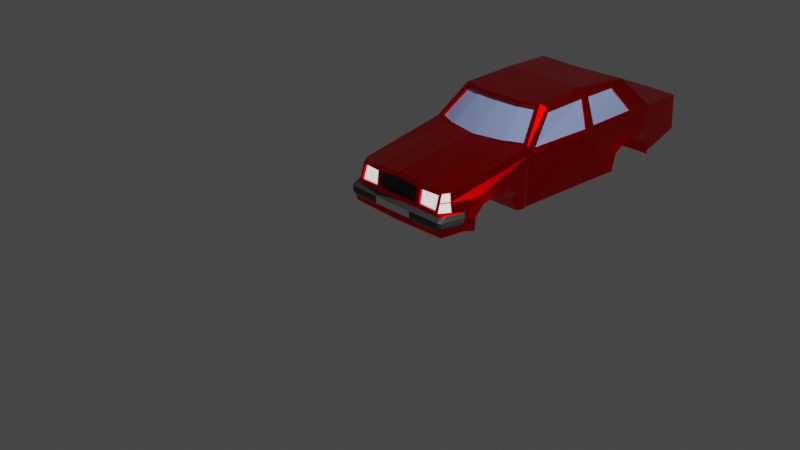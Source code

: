 # Source: Volvo2.blend  (saved by Blender 2.83.19; exported with 4.5.12 LTS)
import bpy
from mathutils import Matrix  # noqa: F401  (used for matrix-valued properties, if any)

bpy.ops.wm.read_factory_settings(use_empty=True)
scene = bpy.context.scene
scene.name = 'Scene'

# ---- collections
col_collection = bpy.data.collections.new('Collection'); scene.collection.children.link(col_collection)

# ---- materials (node trees are filled in below, after node groups)
mat_base = bpy.data.materials.new('Base')
mat_base.alpha_threshold = 0.0
mat_base.use_transparent_shadow = False
mat_base.roughness = 1.0
mat_base.line_color = (0.0, 0.0, 0.0, 1.0)
mat_grill = bpy.data.materials.new('Grill')
mat_grill.use_transparent_shadow = False
mat_grill.diffuse_color = (0.09463, 0.09463, 0.09463, 1.0)
mat_lights = bpy.data.materials.new('Lights')
mat_lights.use_transparent_shadow = False
mat_material = bpy.data.materials.new('Material')
mat_material.use_transparent_shadow = False
mat_material_001 = bpy.data.materials.new('Material.001')
mat_material_001.use_transparent_shadow = False
mat_bumper = bpy.data.materials.new('Bumper')
mat_bumper.use_transparent_shadow = False

# ---- material node trees
mat_base.use_nodes = True; mat_base.node_tree.nodes.clear()
_N = mat_base.node_tree.nodes; _L = mat_base.node_tree.links
n0 = _N.new('ShaderNodeOutputMaterial'); n0.name = 'Material Output'; n0.location = (300, 300)
n1 = _N.new('ShaderNodeBsdfPrincipled'); n1.name = 'Principled BSDF'; n1.location = (10, 300)
n1.distribution = 'GGX'
n1.subsurface_method = 'BURLEY'
n1.inputs[0].default_value = (1.0, 0.0, 0.0003974, 1.0)
n1.inputs[1].default_value = 1.0
n1.inputs[2].default_value = 0.3
n1.inputs[3].default_value = 1.45
n1.inputs[27].default_value = (0.0, 0.0, 0.0, 1.0)
n1.inputs[28].default_value = 1.0
_L.new(n1.outputs[0], n0.inputs[0])
n0.is_active_output = True
mat_grill.use_nodes = True; mat_grill.node_tree.nodes.clear()
_N = mat_grill.node_tree.nodes; _L = mat_grill.node_tree.links
n0 = _N.new('ShaderNodeBsdfPrincipled'); n0.name = 'Principled BSDF'; n0.location = (10, 300)
n0.distribution = 'GGX'
n0.subsurface_method = 'BURLEY'
n0.inputs[0].default_value = (0.01341, 0.01341, 0.01341, 1.0)
n0.inputs[3].default_value = 1.45
n0.inputs[27].default_value = (0.0, 0.0, 0.0, 1.0)
n0.inputs[28].default_value = 1.0
n1 = _N.new('ShaderNodeOutputMaterial'); n1.name = 'Material Output'; n1.location = (300, 300)
_L.new(n0.outputs[0], n1.inputs[0])
n1.is_active_output = True
mat_lights.use_nodes = True; mat_lights.node_tree.nodes.clear()
_N = mat_lights.node_tree.nodes; _L = mat_lights.node_tree.links
n0 = _N.new('ShaderNodeBsdfPrincipled'); n0.name = 'Principled BSDF'; n0.location = (10, 300)
n0.distribution = 'GGX'
n0.subsurface_method = 'BURLEY'
n0.inputs[3].default_value = 1.45
n0.inputs[28].default_value = 1.0
n1 = _N.new('ShaderNodeOutputMaterial'); n1.name = 'Material Output'; n1.location = (300, 300)
_L.new(n0.outputs[0], n1.inputs[0])
n1.is_active_output = True
mat_material.use_nodes = True; mat_material.node_tree.nodes.clear()
_N = mat_material.node_tree.nodes; _L = mat_material.node_tree.links
n0 = _N.new('ShaderNodeBsdfPrincipled'); n0.name = 'Principled BSDF'; n0.location = (10, 300)
n0.distribution = 'GGX'
n0.subsurface_method = 'BURLEY'
n0.inputs[0].default_value = (0.3318, 0.4441, 0.8, 1.0)
n0.inputs[2].default_value = 0.1
n0.inputs[3].default_value = 1.45
n0.inputs[13].default_value = 1.0
n0.inputs[27].default_value = (0.0, 0.0, 0.0, 1.0)
n0.inputs[28].default_value = 1.0
n1 = _N.new('ShaderNodeOutputMaterial'); n1.name = 'Material Output'; n1.location = (300, 300)
_L.new(n0.outputs[0], n1.inputs[0])
n1.is_active_output = True
mat_material_001.use_nodes = True; mat_material_001.node_tree.nodes.clear()
_N = mat_material_001.node_tree.nodes; _L = mat_material_001.node_tree.links
n0 = _N.new('ShaderNodeBsdfPrincipled'); n0.name = 'Principled BSDF'; n0.location = (10, 300)
n0.distribution = 'GGX'
n0.subsurface_method = 'BURLEY'
n0.inputs[3].default_value = 1.45
n0.inputs[27].default_value = (0.0, 0.0, 0.0, 1.0)
n0.inputs[28].default_value = 1.0
n1 = _N.new('ShaderNodeOutputMaterial'); n1.name = 'Material Output'; n1.location = (300, 300)
_L.new(n0.outputs[0], n1.inputs[0])
n1.is_active_output = True
mat_bumper.use_nodes = True; mat_bumper.node_tree.nodes.clear()
_N = mat_bumper.node_tree.nodes; _L = mat_bumper.node_tree.links
n0 = _N.new('ShaderNodeBsdfPrincipled'); n0.name = 'Principled BSDF'; n0.location = (10, 300)
n0.distribution = 'GGX'
n0.subsurface_method = 'BURLEY'
n0.inputs[0].default_value = (0.06372, 0.06372, 0.06372, 1.0)
n0.inputs[3].default_value = 1.45
n0.inputs[27].default_value = (0.0, 0.0, 0.0, 1.0)
n0.inputs[28].default_value = 1.0
n1 = _N.new('ShaderNodeOutputMaterial'); n1.name = 'Material Output'; n1.location = (300, 300)
_L.new(n0.outputs[0], n1.inputs[0])
n1.is_active_output = True

# ---- world
world_world = bpy.data.worlds.new('World'); scene.world = world_world
world_world.use_nodes = True; world_world.node_tree.nodes.clear()
_N = world_world.node_tree.nodes; _L = world_world.node_tree.links
n0 = _N.new('ShaderNodeOutputWorld'); n0.name = 'World Output'; n0.location = (300, 300)
n1 = _N.new('ShaderNodeBackground'); n1.name = 'Background'; n1.location = (10, 300)
n1.inputs[0].default_value = (0.05088, 0.05088, 0.05088, 0.4)
_L.new(n1.outputs[0], n0.inputs[0])
n0.is_active_output = True
world_world.color = (0.05088, 0.05088, 0.05088)
world_world.use_sun_shadow = False
world_world.sun_shadow_jitter_overblur = 0.0

# ---- cameras
cam_camera = bpy.data.cameras.new('Camera')
cam_camera.clip_end = 100.0
cam_camera.ortho_scale = 7.314

# ---- lights
light_light = bpy.data.lights.new('Light', 'POINT')
light_light.transmission_factor = 0.0
light_light.energy = 1000.0
light_light.shadow_soft_size = 0.1
light_light.shadow_maximum_resolution = 0.006
light_light.use_absolute_resolution = True

# ---- meshes
me_cube = bpy.data.meshes.new('Cube')
me_cube.from_pydata([(0.0, 1.327, 0.4333), (0.0, 4.95, 0.3859), (0.0, 1.464, 1.037), (-9.546e-05, 2.874, 0.1737), (0.0, 1.632, 0.2032), (0.0, 1.97, 1.436), (0.0, 2.874, 1.47), (0.0, 3.615, 1.431), (0.0, 0.1686, 0.8143), (0.0, 4.882, 0.9276), (0.001273, 1.693, 0.9212), (-9.546e-05, 4.128, 0.965), (0.0, 1.434, 0.2326), (0.0, 3.683, 1.381), (0.0, 1.147, 0.5928), (0.0, 0.9363, 0.6257), (0.0, 0.7275, 0.5742), (0.0, 0.5975, 0.4346), (0.0, 0.5794, 0.2655), (0.0, 0.46, 0.2765), (0.0, 0.1602, 0.276), (0.0, 0.1106, 0.3489), (0.0, 0.08136, 0.3932), (0.0, 0.07846, 0.4705), (0.297, 0.08782, 0.3932), (0.0, 0.1411, 0.5182), (0.0, 0.16, 0.5803), (0.7664, 4.936, 0.3859), (0.7243, 1.67, 1.05), (0.8172, 2.874, 0.1737), (0.8172, 1.66, 0.2032), (0.587, 2.012, 1.402), (0.6077, 2.874, 1.47), (0.6034, 3.615, 1.431), (0.7498, 0.3284, 0.7998), (0.7907, 4.849, 0.9276), (0.8088, 1.67, 0.9071), (0.8687, 2.874, 0.9412), (0.8566, 4.128, 0.965), (0.6912, 2.1, 1.405), (0.6912, 2.874, 1.42), (0.6912, 3.683, 1.42), (0.8566, 0.5794, 0.2655), (0.8566, 0.46, 0.2765), (0.7907, 0.1773, 0.276), (0.297, 0.08493, 0.4705), (0.7839, 0.3162, 0.5438), (-9.546e-05, 3.251, 0.2235), (0.0, 4.169, 0.2488), (0.8566, 0.5975, 0.4346), (0.919, 0.5794, 0.2655), (0.342, 0.1555, 0.5506), (0.3496, 0.1968, 0.8487), (0.6542, 0.2202, 0.7621), (0.6891, 0.1555, 0.5481), (0.6844, 0.2286, 0.7918), (0.3795, 0.1913, 0.7683), (0.6579, 0.1611, 0.5786), (0.3735, 0.1639, 0.58), (0.3717, 0.2012, 0.5713), (0.6561, 0.1983, 0.57), (0.3776, 0.2286, 0.7596), (0.6523, 0.2575, 0.7535), (0.7663, 0.3205, 0.6761), (0.6867, 0.1933, 0.6741), (0.3766, 0.1781, 0.6773), (0.656, 0.1916, 0.6735), (0.3459, 0.1769, 0.6787), (0.3747, 0.2153, 0.6686), (0.6541, 0.2289, 0.6648), (0.6938, 0.1985, 0.6816), (0.758, 0.3201, 0.6835), (0.7435, 0.3231, 0.7913), (0.692, 0.2291, 0.7852), (0.6966, 0.1597, 0.5551), (0.7753, 0.3168, 0.5517), (0.7596, 0.3162, 0.6684), (0.6945, 0.1928, 0.6669), (0.7705, 0.3325, 0.5463), (0.6918, 0.1755, 0.5497), (0.7533, 0.3358, 0.6781), (0.6891, 0.2143, 0.6762), (0.6872, 0.2448, 0.7798), (0.7387, 0.3389, 0.7858), (0.6897, 0.2085, 0.6615), (0.7549, 0.332, 0.6629), (0.0, 0.1708, 0.8845), (0.3177, 0.2173, 0.7675), (0.0, 0.1555, 0.5506), (0.3129, 0.1576, 0.5805), (0.3186, 0.1925, 0.7702), (0.312, 0.1824, 0.5778), (0.0, 0.1934, 0.7992), (0.0, 0.1848, 0.5776), (0.3628, 1.952, 1.401), (0.4385, 1.558, 1.037), (0.7858, 1.653, 1.018), (0.6222, 2.061, 1.436), (0.3569, 1.989, 1.436), (0.4491, 1.522, 1.02), (0.0, 1.502, 1.018), (0.0, 1.932, 1.402), (0.0, 1.534, 0.983), (0.0, 1.963, 1.367), (0.3569, 1.983, 1.366), (0.4325, 1.59, 1.002), (0.7184, 1.702, 1.015), (0.5811, 2.043, 1.367), (0.6912, 3.432, 1.42), (0.8566, 3.816, 0.9591), (0.8367, 2.934, 0.9817), (0.7112, 2.931, 1.358), (0.7109, 3.437, 1.358), (0.8371, 3.728, 0.9907), (0.7837, 1.815, 0.9687), (0.709, 2.13, 1.349), (0.7065, 2.814, 1.361), (0.8377, 2.777, 0.9752), (0.6899, 2.931, 1.351), (0.8154, 2.934, 0.9751), (0.8158, 3.729, 0.984), (0.6896, 3.437, 1.351), (0.6877, 2.13, 1.342), (0.7624, 1.816, 0.962), (0.8164, 2.778, 0.9685), (0.6852, 2.815, 1.354), (0.6912, 3.563, 1.42), (0.8566, 3.988, 0.9624), (0.8489, 1.321, 0.4333), (0.8566, 1.402, 0.4943), (0.8566, 1.553, 0.2172), (0.8489, 1.434, 0.2326), (0.8566, 1.192, 0.6869), (0.9187, 1.147, 0.5928), (0.9187, 0.5975, 0.4346), (0.8566, 0.4932, 0.4783), (0.8566, 0.9318, 0.7276), (0.9187, 0.9363, 0.6257), (0.8566, 0.6747, 0.6642), (0.9187, 0.7275, 0.5742), (-9.559e-05, 3.65, 0.6378), (0.000382, 3.38, 0.4673), (-1.341e-07, 3.931, 0.5736), (0.0, 4.137, 0.251), (0.0, 4.061, 0.4441), (0.0, 3.324, 0.194), (0.8566, 3.635, 0.7262), (0.9136, 3.65, 0.6378), (0.9136, 3.38, 0.4673), (0.8566, 3.306, 0.5185), (0.8566, 3.998, 0.6433), (0.9136, 3.931, 0.5736), (0.9136, 4.137, 0.251), (0.8566, 4.169, 0.2488), (0.9136, 4.061, 0.4441), (0.8566, 4.077, 0.5659), (0.8566, 3.238, 0.1901), (0.9136, 3.324, 0.2235), (0.2992, 0.07509, 0.3831), (0.0002753, 0.06863, 0.3831), (0.0002753, 0.06573, 0.4798), (0.2992, 0.07219, 0.4798), (0.09, 0.1621, 0.276), (0.09, 0.1126, 0.3489), (0.09321, 4.098, 0.3489), (0.09184, 4.127, 0.276), (0.09321, 1.642, 0.3489), (0.09184, 1.636, 0.276), (0.09321, 0.5883, 0.3489), (0.09184, 0.5806, 0.276), (0.09321, 4.753, 0.3489), (0.09184, 4.328, 0.276), (0.09321, 1.372, 0.3489), (0.09184, 1.411, 0.276), (0.09321, 3.356, 0.3489), (0.09184, 3.341, 0.276), (0.3, 0.1171, 0.3489), (0.3, 0.1666, 0.276), (0.11, 0.1131, 0.3489), (0.11, 0.1626, 0.276), (2.654e-08, 0.1433, 0.3581), (-2.654e-08, 0.1816, 0.3018), (0.08, 0.1831, 0.3018), (0.08, 0.1449, 0.3581), (0.12, 0.1458, 0.3581), (0.12, 0.1841, 0.3018), (0.29, 0.1876, 0.3018), (0.29, 0.1494, 0.3581), (0.7881, 0.1564, 0.3683), (0.7559, 0.1269, 0.3489), (0.8001, 0.1326, 0.3966), (0.7559, 0.09744, 0.3932), (0.8001, 0.1312, 0.4613), (0.7559, 0.09508, 0.4705), (0.7559, 0.1574, 0.5182), (0.7876, 0.2306, 0.5299), (0.8611, 0.4694, 0.4614), (0.8591, 0.453, 0.3998), (0.7883, 0.2072, 0.5138), (0.8437, 0.4872, 0.5162), (0.848, 0.4379, 0.3683), (0.0, 0.1584, 0.226), (0.0, 0.1446, 0.2448), (0.7572, 0.1642, 0.2556), (0.7506, 0.1758, 0.2372)], [], [(24, 45, 161, 158), (7, 13, 41, 33), (45, 24, 191, 193), (4, 167, 166, 30), (16, 15, 137, 139), (13, 11, 38, 41), (9, 1, 27, 35), (180, 181, 182, 183), (96, 97, 39, 36), (39, 97, 32, 40), (40, 32, 33, 41, 126, 108), (151, 142, 140, 147), (30, 36, 37, 29), (114, 115, 122, 123), (115, 116, 125, 122), (36, 34, 96), (1, 48, 171, 170, 27), (160, 159, 158, 161), (10, 86, 52, 55, 34, 36), (25, 23, 45, 193, 194), (3, 4, 30, 29), (11, 9, 35, 38), (12, 4, 30, 130, 131), (31, 28, 106, 107), (86, 2, 99, 96, 34, 55, 52), (14, 0, 128, 133), (5, 6, 32, 97, 98), (36, 34, 63, 46, 195, 198, 199, 196, 197, 200, 188, 44, 203, 204, 43, 135, 138, 136, 132, 129, 130, 30), (15, 14, 133, 137), (90, 8, 92, 87), (6, 7, 33, 32), (48, 143, 152, 153), (17, 16, 139, 134), (19, 18, 42, 43), (0, 12, 173, 172, 128), (77, 74, 79, 84), (66, 53, 62, 69), (56, 53, 55, 52), (57, 58, 51, 54), (66, 57, 54, 64), (65, 56, 52, 67), (68, 69, 62, 61), (53, 56, 61, 62), (58, 57, 60, 59), (65, 58, 59, 68), (56, 65, 68, 61), (59, 60, 69, 68), (58, 65, 67, 51), (53, 66, 64, 55), (57, 66, 69, 60), (76, 77, 84, 85), (64, 63, 71, 70), (63, 34, 72, 71), (34, 55, 73, 72), (55, 64, 70, 73), (54, 46, 75, 74), (46, 63, 76, 75), (63, 64, 77, 76), (64, 54, 74, 77), (81, 80, 83, 82), (79, 78, 85, 84), (74, 75, 78, 79), (71, 72, 83, 80), (70, 71, 80, 81), (75, 76, 85, 78), (72, 73, 82, 83), (73, 70, 81, 82), (89, 26, 88, 51), (8, 90, 52, 86), (90, 89, 51, 52), (92, 93, 91, 87), (26, 89, 91, 93), (89, 90, 87, 91), (28, 31, 97, 96), (31, 94, 98, 97), (100, 95, 99, 2), (94, 101, 5, 98), (95, 28, 96, 99), (102, 103, 104, 105), (105, 104, 107, 106), (101, 94, 104, 103), (94, 31, 107, 104), (28, 95, 105, 106), (95, 100, 102, 105), (109, 108, 126, 127), (37, 40, 111, 110), (40, 108, 112, 111), (108, 109, 113, 112), (109, 37, 110, 113), (36, 39, 115, 114), (39, 40, 116, 115), (40, 37, 117, 116), (37, 36, 114, 117), (119, 118, 121, 120), (123, 122, 125, 124), (111, 112, 121, 118), (116, 117, 124, 125), (110, 111, 118, 119), (117, 114, 123, 124), (112, 113, 120, 121), (113, 110, 119, 120), (127, 126, 41, 38), (136, 138, 139, 137), (129, 132, 133, 128), (130, 129, 128, 131), (137, 133, 132, 136), (134, 139, 138, 135), (42, 18, 169, 168, 134, 50), (42, 50, 134, 135, 43), (22, 21, 163, 178, 176, 189, 191, 24), (154, 144, 142, 151), (29, 37, 109, 127, 38, 155, 150, 146, 149, 156), (145, 157, 148, 174, 175), (143, 165, 164, 154, 152), (153, 155, 38, 35, 27), (156, 157, 145, 47), (147, 148, 149, 146), (146, 150, 151, 147), (152, 154, 155, 153), (150, 155, 154, 151), (148, 157, 156, 149), (147, 140, 141, 148), (156, 47, 3, 29), (194, 195, 46, 54, 51, 88, 25), (23, 22, 159, 160), (22, 24, 158, 159), (45, 23, 160, 161), (154, 164, 165, 143, 144), (30, 166, 167, 4, 10, 36), (134, 168, 169, 18, 17, 49), (27, 170, 171, 48, 153), (163, 162, 179, 178), (128, 172, 173, 12, 131), (175, 174, 148, 141, 145), (184, 185, 186, 187), (20, 162, 182, 181), (162, 163, 183, 182), (163, 21, 180, 183), (178, 179, 185, 184), (179, 177, 186, 185), (177, 176, 187, 186), (176, 178, 184, 187), (191, 189, 188, 190), (193, 191, 190, 192), (194, 193, 192, 198, 195), (176, 177, 44, 188, 189), (198, 195, 199), (190, 197, 196, 192), (196, 199, 198, 192), (188, 200, 197, 190), (20, 202, 203, 44, 177, 179, 162), (201, 204, 203, 202), (204, 201, 19, 43), (99, 55, 34), (55, 99, 52)])
me_cube.polygons.foreach_set('material_index', [1, 0, 5, 0, 0, 0, 0, 1, 0, 0, 0, 0, 0, 0, 0, 0, 0, 4, 0, 5, 0, 0, 0, 0, 0, 0, 0, 0, 0, 0, 0, 0, 0, 0, 0, 0, 0, 0, 0, 0, 0, 2, 0, 0, 0, 0, 2, 0, 0, 0, 0, 0, 0, 0, 0, 0, 0, 0, 0, 2, 2, 0, 0, 0, 0, 0, 0, 0, 0, 0, 1, 0, 0, 0, 0, 0, 0, 0, 3, 3, 0, 0, 0, 0, 0, 0, 0, 0, 0, 0, 0, 0, 0, 3, 3, 0, 0, 0, 0, 0, 0, 0, 0, 0, 0, 0, 0, 0, 0, 5, 0, 0, 0, 0, 0, 0, 0, 0, 0, 0, 0, 0, 0, 0, 1, 1, 1, 0, 0, 0, 0, 0, 0, 0, 1, 0, 0, 0, 0, 0, 0, 0, 5, 5, 5, 0, 5, 5, 5, 5, 0, 0, 0, 0, 0])
_uv = me_cube.uv_layers.new(name='UVMap')
_uv.uv.foreach_set('vector', [0.0, 0.0, 0.0, 0.0, 0.0, 0.0, 0.0, 0.0, 0.0, 0.0, 0.0, 0.0, 0.0, 0.0, 0.0, 0.0, 0.0, 0.0, 0.0, 0.0, 0.0, 0.0, 0.0, 0.0, 0.375, 0.0821, 0.39, 0.0821, 0.4051, 0.0821, 0.375, 0.0821, 0.0, 0.0, 0.0, 0.0, 0.0, 0.0, 0.0, 0.0, 0.0, 0.0, 0.0, 0.0, 0.0, 0.0, 0.0, 0.0, 0.0, 0.0, 0.0, 0.0, 0.0, 0.0, 0.0, 0.0, 0.0, 0.0, 0.0, 0.0, 0.0, 0.0, 0.0, 0.0, 0.0, 0.0, 0.625, 0.0821, 0.6076, 0.0821, 0.523, 0.0821, 0.6076, 0.0821, 0.625, 0.0821, 0.625, 0.1446, 0.6076, 0.1446, 0.6076, 0.1446, 0.625, 0.1446, 0.625, 0.2071, 0.6076, 0.2071, 0.6076, 0.1979, 0.6076, 0.1877, 0.4075, 0.1809, 0.0, 0.0, 0.0, 0.0, 0.4251, 0.1649, 0.375, 0.0821, 0.523, 0.0821, 0.523, 0.1446, 0.375, 0.1446, 0.5333, 0.08636, 0.5974, 0.08717, 0.5974, 0.08717, 0.5333, 0.08636, 0.5974, 0.08717, 0.5976, 0.1402, 0.5976, 0.1402, 0.5974, 0.08717, 0.523, 0.0821, 0.523, 0.0, 0.0, 0.0, 0.0, 0.0, 0.0, 0.0, 0.0, 0.0, 0.0, 0.0, 0.0, 0.0, 0.0, 0.0, 0.0, 0.0, 0.0, 0.0, 0.0, 0.0, 0.523, 0.0821, 0.523, 0.0, 0.523, 0.0, 0.523, 0.0, 0.523, 0.0, 0.523, 0.0821, 0.0, 0.0, 0.0, 0.0, 0.0, 0.0, 0.0, 0.0, 0.0, 0.0, 0.0, 0.0, 0.0, 0.0, 0.0, 0.0, 0.0, 0.0, 0.0, 0.0, 0.0, 0.0, 0.0, 0.0, 0.0, 0.0, 0.0, 0.0, 0.375, 0.0821, 0.375, 0.0821, 0.1972, 0.04318, 0.0, 0.0, 0.0, 0.0, 0.0, 0.0, 0.0, 0.0, 0.0, 0.0, 0.0, 0.0, 0.0, 0.0, 0.0, 0.0, 0.0, 0.0, 0.0, 0.0, 0.0, 0.0, 0.0, 0.0, 0.0, 0.0, 0.0, 0.0, 0.0, 0.0, 0.0, 0.0, 0.0, 0.0, 0.0, 0.0, 0.0, 0.0, 0.0, 0.0, 0.0, 0.0, 0.0, 0.0, 0.0, 0.0, 0.0, 0.0, 0.0, 0.0, 0.0, 0.0, 0.0, 0.0, 0.0, 0.0, 0.0, 0.0, 0.0, 0.0, 0.0, 0.0, 0.0, 0.0, 0.0, 0.0, 0.0, 0.0, 0.0, 0.0, 0.0, 0.0, 0.0, 0.0, 0.0, 0.0, 0.0, 0.0, 0.0, 0.0, 0.0, 0.0, 0.0, 0.0, 0.0, 0.0, 0.0, 0.0, 0.0, 0.0, 0.0, 0.0, 0.0, 0.0, 0.4612, 0.0, 0.4637, 0.0, 0.4637, 0.0, 0.4612, 0.0, 0.0, 0.0, 0.0, 0.0, 0.0, 0.0, 0.0, 0.0, 0.0, 0.0, 0.0, 0.0, 0.3478, 0.1897, 0.375, 0.2094, 0.0, 0.0, 0.0, 0.0, 0.0, 0.0, 0.0, 0.0, 0.0, 0.0, 0.0, 0.0, 0.0, 0.0, 0.0, 0.0, 0.0, 0.0, 0.0, 0.0, 0.0, 0.0, 0.0, 0.0, 0.0, 0.0, 0.2335, 0.0, 0.0121, 0.0, 0.0121, 0.0, 0.2335, 0.0, 0.2682, 0.0, 0.4596, 0.0, 0.4596, 0.0, 0.2682, 0.0, 0.4591, 0.0, 0.4596, 0.0, 0.523, 0.0, 0.523, 0.0, 0.06348, 0.0, 0.06397, 0.0, 0.0, 0.0, 0.0, 0.0, 0.2682, 0.0, 0.06348, 0.0, 0.0, 0.0, 0.2704, 0.0, 0.2682, 0.0, 0.4591, 0.0, 0.523, 0.0, 0.2704, 0.0, 0.2682, 0.0, 0.2682, 0.0, 0.4596, 0.0, 0.4591, 0.0, 0.4596, 0.0, 0.4591, 0.0, 0.4591, 0.0, 0.4596, 0.0, 0.06397, 0.0, 0.06348, 0.0, 0.06348, 0.0, 0.06397, 0.0, 0.2682, 0.0, 0.06397, 0.0, 0.06397, 0.0, 0.2682, 0.0, 0.4591, 0.0, 0.2682, 0.0, 0.2682, 0.0, 0.4591, 0.0, 0.06397, 0.0, 0.06348, 0.0, 0.2682, 0.0, 0.2682, 0.0, 0.06397, 0.0, 0.2682, 0.0, 0.2704, 0.0, 0.0, 0.0, 0.4596, 0.0, 0.2682, 0.0, 0.2704, 0.0, 0.523, 0.0, 0.06348, 0.0, 0.2682, 0.0, 0.2682, 0.0, 0.06348, 0.0, 0.02117, 0.0, 0.2335, 0.0, 0.2335, 0.0, 0.02117, 0.0, 0.2704, 0.0, 0.0, 0.0, 0.03006, 0.0, 0.2568, 0.0, 0.0, 0.0, 0.0, 0.0, 0.05228, 0.0, 0.03006, 0.0, 0.0, 0.0, 0.523, 0.0, 0.456, 0.0, 0.05228, 0.0, 0.523, 0.0, 0.2704, 0.0, 0.2568, 0.0, 0.456, 0.0, 0.0, 0.0, 0.0, 0.0, 0.00335, 0.0, 0.0121, 0.0, 0.0, 0.0, 0.0, 0.0, 0.02117, 0.0, 0.00335, 0.0, 0.0, 0.0, 0.2704, 0.0, 0.2335, 0.0, 0.02117, 0.0, 0.2704, 0.0, 0.0, 0.0, 0.0121, 0.0, 0.2335, 0.0, 0.2568, 0.0, 0.03006, 0.0, 0.05228, 0.0, 0.456, 0.0, 0.0121, 0.0, 0.00335, 0.0, 0.02117, 0.0, 0.2335, 0.0, 0.0121, 0.0, 0.00335, 0.0, 0.00335, 0.0, 0.0121, 0.0, 0.03006, 0.0, 0.05228, 0.0, 0.05228, 0.0, 0.03006, 0.0, 0.2568, 0.0, 0.03006, 0.0, 0.03006, 0.0, 0.2568, 0.0, 0.00335, 0.0, 0.02117, 0.0, 0.02117, 0.0, 0.00335, 0.0, 0.05228, 0.0, 0.456, 0.0, 0.456, 0.0, 0.05228, 0.0, 0.456, 0.0, 0.2568, 0.0, 0.2568, 0.0, 0.456, 0.0, 0.0618, 0.0, 0.05934, 0.0, 0.0, 0.0, 0.0, 0.0, 0.4637, 0.0, 0.4612, 0.0, 0.523, 0.0, 0.523, 0.0, 0.4612, 0.0, 0.0618, 0.0, 0.0, 0.0, 0.523, 0.0, 0.4637, 0.0, 0.05934, 0.0, 0.0618, 0.0, 0.4612, 0.0, 0.05934, 0.0, 0.0618, 0.0, 0.0618, 0.0, 0.05934, 0.0, 0.0618, 0.0, 0.4612, 0.0, 0.4612, 0.0, 0.0618, 0.0, 0.0, 0.0, 0.0, 0.0, 0.0, 0.0, 0.0, 0.0, 0.0, 0.0, 0.0, 0.0, 0.0, 0.0, 0.0, 0.0, 0.0, 0.0, 0.0, 0.0, 0.0, 0.0, 0.0, 0.0, 0.0, 0.0, 0.0, 0.0, 0.0, 0.0, 0.0, 0.0, 0.0, 0.0, 0.0, 0.0, 0.0, 0.0, 0.0, 0.0, 0.0, 0.0, 0.0, 0.0, 0.0, 0.0, 0.0, 0.0, 0.0, 0.0, 0.0, 0.0, 0.0, 0.0, 0.0, 0.0, 0.0, 0.0, 0.0, 0.0, 0.0, 0.0, 0.0, 0.0, 0.0, 0.0, 0.0, 0.0, 0.0, 0.0, 0.0, 0.0, 0.0, 0.0, 0.0, 0.0, 0.0, 0.0, 0.0, 0.0, 0.0, 0.0, 0.0, 0.0, 0.0, 0.0, 0.0, 0.0, 0.523, 0.1915, 0.6076, 0.1877, 0.6076, 0.1979, 0.523, 0.2001, 0.523, 0.1446, 0.6076, 0.1446, 0.5976, 0.1488, 0.5331, 0.1479, 0.6076, 0.1446, 0.6076, 0.1877, 0.5974, 0.1834, 0.5976, 0.1488, 0.6076, 0.1877, 0.523, 0.1915, 0.5332, 0.1872, 0.5974, 0.1834, 0.523, 0.1915, 0.523, 0.1446, 0.5331, 0.1479, 0.5332, 0.1872, 0.523, 0.0821, 0.6076, 0.0821, 0.5974, 0.08717, 0.5333, 0.08636, 0.6076, 0.0821, 0.6076, 0.1446, 0.5976, 0.1402, 0.5974, 0.08717, 0.6076, 0.1446, 0.523, 0.1446, 0.5331, 0.141, 0.5976, 0.1402, 0.523, 0.1446, 0.523, 0.0821, 0.5333, 0.08636, 0.5331, 0.141, 0.5331, 0.1479, 0.5976, 0.1488, 0.5974, 0.1834, 0.5332, 0.1872, 0.5333, 0.08636, 0.5974, 0.08717, 0.5976, 0.1402, 0.5331, 0.141, 0.5976, 0.1488, 0.5974, 0.1834, 0.5974, 0.1834, 0.5976, 0.1488, 0.5976, 0.1402, 0.5331, 0.141, 0.5331, 0.141, 0.5976, 0.1402, 0.5331, 0.1479, 0.5976, 0.1488, 0.5976, 0.1488, 0.5331, 0.1479, 0.5331, 0.141, 0.5333, 0.08636, 0.5333, 0.08636, 0.5331, 0.141, 0.5974, 0.1834, 0.5332, 0.1872, 0.5332, 0.1872, 0.5974, 0.1834, 0.5332, 0.1872, 0.5331, 0.1479, 0.5331, 0.1479, 0.5332, 0.1872, 0.523, 0.2001, 0.6076, 0.1979, 0.6076, 0.2071, 0.523, 0.2071, 0.0, 0.0, 0.0, 0.0, 0.0, 0.0, 0.0, 0.0, 0.0, 0.0, 0.0, 0.0, 0.0, 0.0, 0.0, 0.0, 0.0, 0.0, 0.0, 0.0, 0.0, 0.0, 0.0, 0.0, 0.0, 0.0, 0.0, 0.0, 0.0, 0.0, 0.0, 0.0, 0.0, 0.0, 0.0, 0.0, 0.0, 0.0, 0.0, 0.0, 0.0, 0.0, 0.0, 0.0, 0.0, 0.0, 0.0, 0.0, 0.0, 0.0, 0.0, 0.0, 0.0, 0.0, 0.0, 0.0, 0.0, 0.0, 0.0, 0.0, 0.0, 0.0, 0.0, 0.0, 0.0, 0.0, 0.0, 0.0, 0.0, 0.0, 0.0, 0.0, 0.0, 0.0, 0.0, 0.0, 0.0, 0.0, 0.366, 0.1871, 0.0, 0.0, 0.0, 0.0, 0.4075, 0.1809, 0.375, 0.1446, 0.523, 0.1446, 0.523, 0.1915, 0.523, 0.2001, 0.523, 0.2071, 0.4327, 0.2071, 0.4551, 0.2028, 0.4824, 0.1824, 0.4422, 0.1643, 0.375, 0.1598, 0.0, 0.0, 0.3387, 0.1476, 0.3929, 0.1509, 0.03743, 0.01521, 0.03592, 0.01494, 0.0, 0.0, 0.03529, 0.01902, 0.03642, 0.01922, 0.366, 0.1871, 0.3478, 0.1897, 0.375, 0.2094, 0.4327, 0.2071, 0.523, 0.2071, 0.523, 0.25, 0.375, 0.25, 0.375, 0.1598, 0.3387, 0.1476, 0.0, 0.0, 0.0, 0.0, 0.4251, 0.1649, 0.3929, 0.1509, 0.4422, 0.1643, 0.4824, 0.1824, 0.4824, 0.1824, 0.4551, 0.2028, 0.4075, 0.1809, 0.4251, 0.1649, 0.3478, 0.1897, 0.366, 0.1871, 0.4327, 0.2071, 0.375, 0.2094, 0.4551, 0.2028, 0.4327, 0.2071, 0.366, 0.1871, 0.4075, 0.1809, 0.3929, 0.1509, 0.3387, 0.1476, 0.375, 0.1598, 0.4422, 0.1643, 0.4251, 0.1649, 0.0, 0.0, 0.0, 0.0, 0.3929, 0.1509, 0.375, 0.1598, 0.0, 0.0, 0.0, 0.0, 0.375, 0.1446, 0.0, 0.0, 0.0, 0.0, 0.0, 0.0, 0.0, 0.0, 0.0, 0.0, 0.0, 0.0, 0.0, 0.0, 0.0, 0.0, 0.0, 0.0, 0.0, 0.0, 0.0, 0.0, 0.0, 0.0, 0.0, 0.0, 0.0, 0.0, 0.0, 0.0, 0.0, 0.0, 0.0, 0.0, 0.0, 0.0, 0.0, 0.0, 0.366, 0.1871, 0.03642, 0.01922, 0.03529, 0.01902, 0.0, 0.0, 0.0, 0.0, 0.375, 0.0821, 0.4051, 0.0821, 0.39, 0.0821, 0.375, 0.0821, 0.523, 0.0821, 0.523, 0.0821, 0.0, 0.0, 0.0, 0.0, 0.0, 0.0, 0.0, 0.0, 0.0, 0.0, 0.0, 0.0, 0.0, 0.0, 0.0, 0.0, 0.0, 0.0, 0.0, 0.0, 0.0, 0.0, 0.0, 0.0, 0.0, 0.0, 0.0, 0.0, 0.0, 0.0, 0.0, 0.0, 0.0, 0.0, 0.0, 0.0, 0.0, 0.0, 0.0, 0.0, 0.03592, 0.01494, 0.03743, 0.01521, 0.3929, 0.1509, 0.0, 0.0, 0.0, 0.0, 0.0, 0.0, 0.0, 0.0, 0.0, 0.0, 0.0, 0.0, 0.0, 0.0, 0.0, 0.0, 0.0, 0.0, 0.0, 0.0, 0.0, 0.0, 0.0, 0.0, 0.0, 0.0, 0.0, 0.0, 0.0, 0.0, 0.0, 0.0, 0.0, 0.0, 0.0, 0.0, 0.0, 0.0, 0.0, 0.0, 0.0, 0.0, 0.0, 0.0, 0.0, 0.0, 0.0, 0.0, 0.0, 0.0, 0.0, 0.0, 0.0, 0.0, 0.0, 0.0, 0.0, 0.0, 0.0, 0.0, 0.0, 0.0, 0.0, 0.0, 0.0, 0.0, 0.0, 0.0, 0.0, 0.0, 0.0, 0.0, 0.0, 0.0, 0.0, 0.0, 0.0, 0.0, 0.0, 0.0, 0.0, 0.0, 0.0, 0.0, 0.0, 0.0, 0.0, 0.0, 0.0, 0.0, 0.0, 0.0, 0.0, 0.0, 0.0, 0.0, 0.0, 0.0, 0.0, 0.0, 0.0, 0.0, 0.0, 0.0, 0.0, 0.0, 0.0, 0.0, 0.0, 0.0, 0.0, 0.0, 0.0, 0.0, 0.0, 0.0, 0.0, 0.0, 0.0, 0.0, 0.0, 0.0, 0.0, 0.0, 0.0, 0.0, 0.0, 0.0, 0.0, 0.0, 0.0, 0.0, 0.0, 0.0, 0.0, 0.0, 0.0, 0.0, 0.0, 0.0, 0.0, 0.0, 0.0, 0.0, 0.0, 0.0, 0.0, 0.0, 0.0, 0.0, 0.0, 0.0, 0.0, 0.0, 0.0, 0.0, 0.0, 0.0, 0.0, 0.0, 0.0, 0.0, 0.0, 0.0, 0.0, 0.0, 0.523, 0.0, 0.523, 0.0, 0.523, 0.0, 0.0, 0.0, 0.523, 0.0])
me_cube.materials.append(mat_base)
me_cube.materials.append(mat_grill)
me_cube.materials.append(mat_lights)
me_cube.materials.append(mat_material)
me_cube.materials.append(mat_material_001)
me_cube.materials.append(mat_bumper)
me_cube.use_remesh_preserve_volume = False
me_cube.use_remesh_preserve_attributes = False
me_cube.use_mirror_vertex_groups = False
me_cube.update()

# ---- objects
ob_body = bpy.data.objects.new('Body', me_cube)
ob_light = bpy.data.objects.new('Light', light_light)
ob_camera = bpy.data.objects.new('Camera', cam_camera)
ob_volvoreference = bpy.data.objects.new('VolvoReference', None)
ob_volvoreference_001 = bpy.data.objects.new('VolvoReference.001', None)
ob_volvoreference_002 = bpy.data.objects.new('VolvoReference.002', None)

# ---- transforms, parenting, visibility, modifiers, constraints
ob_body.location = (0.0, 0.0, 0.0)
ob_body.lock_rotations_4d = False
ob_body.empty_display_type = 'ARROWS'
ob_body.color = (1.0, 1.0, 1.0, 0.4)
ob_body.show_in_front = True
ob_body.lineart.crease_threshold = 0.0
_m = ob_body.modifiers.new('Mirror', 'MIRROR')
ob_light.location = (4.076, 1.005, 5.904)
ob_light.rotation_euler = (0.6503, 0.05522, 1.866)
ob_light.lock_rotations_4d = False
ob_light.empty_display_type = 'ARROWS'
ob_light.color = (0.0, 0.0, 0.0, 0.0)
ob_light.lineart.crease_threshold = 0.0
ob_camera.location = (9.076, -8.352, 6.347)
ob_camera.rotation_euler = (1.109, -8.985e-08, 0.8149)
ob_camera.lock_rotations_4d = False
ob_camera.empty_display_type = 'ARROWS'
ob_camera.color = (0.0, 0.0, 0.0, 0.0)
ob_camera.display_type = 'WIRE'
ob_camera.lineart.crease_threshold = 0.0
ob_volvoreference.location = (0.0, 2.5, -1.002)
ob_volvoreference.rotation_euler = (1.571, -0.0, 1.571)
ob_volvoreference.empty_display_type = 'IMAGE'
ob_volvoreference.empty_display_size = 5.0
ob_volvoreference.use_empty_image_alpha = True
ob_volvoreference.color = (1.0, 1.0, 1.0, 0.4)
ob_volvoreference.hide_select = True
ob_volvoreference.show_in_front = True
ob_volvoreference.lineart.crease_threshold = 0.0
ob_volvoreference_001.location = (0.0, 2.5, -1.002)
ob_volvoreference_001.rotation_euler = (0.0, 0.0, 1.571)
ob_volvoreference_001.empty_display_type = 'IMAGE'
ob_volvoreference_001.empty_display_size = 5.0
ob_volvoreference_001.use_empty_image_alpha = True
ob_volvoreference_001.color = (1.0, 1.0, 1.0, 0.4)
ob_volvoreference_001.hide_select = True
ob_volvoreference_001.show_in_front = True
ob_volvoreference_001.lineart.crease_threshold = 0.0
ob_volvoreference_002.location = (1.462, 2.5, 2.482)
ob_volvoreference_002.rotation_euler = (1.571, -0.0, 0.0)
ob_volvoreference_002.empty_display_type = 'IMAGE'
ob_volvoreference_002.empty_display_size = 5.0
ob_volvoreference_002.use_empty_image_alpha = True
ob_volvoreference_002.color = (1.0, 1.0, 1.0, 0.4)
ob_volvoreference_002.hide_select = True
ob_volvoreference_002.show_in_front = True
ob_volvoreference_002.lineart.crease_threshold = 0.0

# ---- collection membership
col_collection.objects.link(ob_body)
col_collection.objects.link(ob_light)
col_collection.objects.link(ob_camera)
col_collection.objects.link(ob_volvoreference)
col_collection.objects.link(ob_volvoreference_001)
col_collection.objects.link(ob_volvoreference_002)

# ---- scene / render settings (as saved in the file)
scene.camera = ob_camera
scene.frame_start = 1; scene.frame_end = 250; scene.frame_set(15)
scene.render.engine = 'BLENDER_EEVEE_NEXT'
scene.cycles.use_denoising = False
scene.cycles.samples = 128
scene.cycles.sampling_pattern = 'TABULATED_SOBOL'
scene.cycles.use_adaptive_sampling = False
scene.cycles.use_light_tree = False
scene.eevee.use_raytracing = True
scene.view_settings.view_transform = 'Filmic'
bpy.context.view_layer.update()
